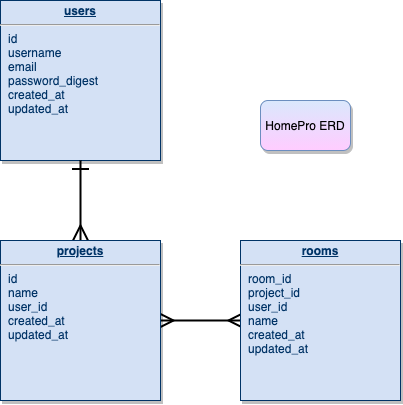

The diagram above was exported from draw.io. Its source (the exported page's mxGraphModel, read from the mxfile embedded in the PNG):
<mxGraphModel dx="1106" dy="943" grid="1" gridSize="10" guides="1" tooltips="1" connect="1" arrows="1" fold="1" page="0" pageScale="1" pageWidth="826" pageHeight="1169" background="none" math="0" shadow="0">
  <root>
    <mxCell id="0" />
    <mxCell id="1" parent="0" />
    <mxCell id="25" value="&lt;p style=&quot;margin: 0px ; margin-top: 4px ; text-align: center ; text-decoration: underline&quot;&gt;&lt;b&gt;users&lt;/b&gt;&lt;/p&gt;&lt;hr&gt;&lt;p style=&quot;margin: 0px ; margin-left: 8px&quot;&gt;id&lt;/p&gt;&lt;p style=&quot;margin: 0px ; margin-left: 8px&quot;&gt;username&lt;/p&gt;&lt;p style=&quot;margin: 0px ; margin-left: 8px&quot;&gt;email&lt;/p&gt;&lt;p style=&quot;margin: 0px ; margin-left: 8px&quot;&gt;password_digest&lt;/p&gt;&lt;p style=&quot;margin: 0px ; margin-left: 8px&quot;&gt;created_at&lt;/p&gt;&lt;p style=&quot;margin: 0px ; margin-left: 8px&quot;&gt;updated_at&lt;/p&gt;" style="verticalAlign=top;align=left;overflow=fill;fontSize=12;fontFamily=Helvetica;html=1;strokeColor=#003366;shadow=1;fillColor=#D4E1F5;fontColor=#003366" parent="1" vertex="1">
      <mxGeometry x="40.00000000000005" y="3.659295089164516e-13" width="160" height="160" as="geometry" />
    </mxCell>
    <mxCell id="90" value="" style="endArrow=ERmany;endSize=12;startArrow=ERone;startSize=14;startFill=0;edgeStyle=orthogonalEdgeStyle;endFill=0;entryX=0.5;entryY=0;entryDx=0;entryDy=0;strokeWidth=2;" parent="1" source="25" target="M6v9d1f6g9AsUM1XM_oz-114" edge="1">
      <mxGeometry x="620" y="340" as="geometry">
        <mxPoint x="620" y="340" as="sourcePoint" />
        <mxPoint x="120" y="284.9999999999998" as="targetPoint" />
      </mxGeometry>
    </mxCell>
    <mxCell id="M6v9d1f6g9AsUM1XM_oz-116" value="" style="edgeStyle=orthogonalEdgeStyle;rounded=0;orthogonalLoop=1;jettySize=auto;html=1;startArrow=ERmany;startFill=0;endArrow=ERmany;endFill=0;strokeWidth=2;endSize=9;startSize=10;" parent="1" source="M6v9d1f6g9AsUM1XM_oz-114" target="M6v9d1f6g9AsUM1XM_oz-115" edge="1">
      <mxGeometry relative="1" as="geometry" />
    </mxCell>
    <mxCell id="M6v9d1f6g9AsUM1XM_oz-114" value="&lt;p style=&quot;margin: 0px ; margin-top: 4px ; text-align: center ; text-decoration: underline&quot;&gt;&lt;b&gt;projects&lt;/b&gt;&lt;/p&gt;&lt;hr&gt;&lt;p style=&quot;margin: 0px ; margin-left: 8px&quot;&gt;id&lt;/p&gt;&lt;p style=&quot;margin: 0px ; margin-left: 8px&quot;&gt;name&lt;/p&gt;&lt;p style=&quot;margin: 0px ; margin-left: 8px&quot;&gt;user_id&lt;/p&gt;&lt;p style=&quot;margin: 0px ; margin-left: 8px&quot;&gt;created_at&lt;/p&gt;&lt;p style=&quot;margin: 0px ; margin-left: 8px&quot;&gt;updated_at&lt;/p&gt;" style="verticalAlign=top;align=left;overflow=fill;fontSize=12;fontFamily=Helvetica;html=1;strokeColor=#003366;shadow=1;fillColor=#D4E1F5;fontColor=#003366" parent="1" vertex="1">
      <mxGeometry x="40.00000000000005" y="240.00000000000034" width="160" height="160" as="geometry" />
    </mxCell>
    <mxCell id="M6v9d1f6g9AsUM1XM_oz-115" value="&lt;p style=&quot;margin: 0px ; margin-top: 4px ; text-align: center ; text-decoration: underline&quot;&gt;&lt;b&gt;rooms&lt;/b&gt;&lt;/p&gt;&lt;hr&gt;&lt;p style=&quot;margin: 0px ; margin-left: 8px&quot;&gt;room_id&lt;/p&gt;&lt;p style=&quot;margin: 0px ; margin-left: 8px&quot;&gt;project_id&lt;/p&gt;&lt;p style=&quot;margin: 0px ; margin-left: 8px&quot;&gt;user_id&lt;/p&gt;&lt;p style=&quot;margin: 0px ; margin-left: 8px&quot;&gt;name&lt;/p&gt;&lt;p style=&quot;margin: 0px ; margin-left: 8px&quot;&gt;created_at&lt;/p&gt;&lt;p style=&quot;margin: 0px ; margin-left: 8px&quot;&gt;updated_at&lt;/p&gt;" style="verticalAlign=top;align=left;overflow=fill;fontSize=12;fontFamily=Helvetica;html=1;strokeColor=#003366;shadow=1;fillColor=#D4E1F5;fontColor=#003366" parent="1" vertex="1">
      <mxGeometry x="280.00000000000006" y="240.0000000000004" width="160" height="160" as="geometry" />
    </mxCell>
    <mxCell id="M6v9d1f6g9AsUM1XM_oz-117" value="HomePro ERD" style="text;html=1;strokeColor=#6c8ebf;fillColor=#dae8fc;align=center;verticalAlign=middle;whiteSpace=wrap;rounded=1;gradientColor=#FFCCFF;glass=0;shadow=1;sketch=0;" parent="1" vertex="1">
      <mxGeometry x="300" y="100" width="90" height="50" as="geometry" />
    </mxCell>
  </root>
</mxGraphModel>